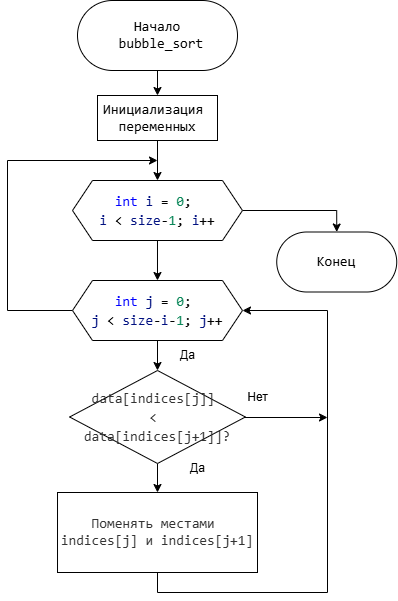

The diagram above was exported from draw.io. Its source (the exported page's mxGraphModel, read from the mxfile embedded in the PNG):
<mxGraphModel dx="906" dy="916" grid="1" gridSize="10" guides="1" tooltips="1" connect="1" arrows="1" fold="1" page="1" pageScale="1" pageWidth="827" pageHeight="1169" math="0" shadow="0">
  <root>
    <mxCell id="0" />
    <mxCell id="1" parent="0" />
    <mxCell id="K9Y7HRnzRNs4Nx-ViVWw-5" style="edgeStyle=orthogonalEdgeStyle;rounded=0;orthogonalLoop=1;jettySize=auto;html=1;" parent="1" source="K9Y7HRnzRNs4Nx-ViVWw-1" target="K9Y7HRnzRNs4Nx-ViVWw-2" edge="1">
      <mxGeometry relative="1" as="geometry" />
    </mxCell>
    <mxCell id="K9Y7HRnzRNs4Nx-ViVWw-1" value="&lt;font style=&quot;background-color: light-dark(#ffffff, var(--ge-dark-color, #121212));&quot;&gt;Начало&lt;/font&gt;&lt;div&gt;&lt;span&gt;&lt;font&gt;&amp;nbsp;&lt;/font&gt;&lt;/span&gt;&lt;span&gt;&lt;font style=&quot;color: rgb(0, 0, 0);&quot;&gt;&lt;span style=&quot;font-family: Consolas, &amp;quot;Courier New&amp;quot;, monospace; white-space: pre;&quot;&gt;bubble_sort&lt;/span&gt;&lt;/font&gt;&lt;/span&gt;&lt;/div&gt;" style="rounded=1;whiteSpace=wrap;html=1;arcSize=50;fontFamily=Consolas;fontSize=14;" parent="1" vertex="1">
      <mxGeometry x="180" y="60" width="160" height="70" as="geometry" />
    </mxCell>
    <mxCell id="K9Y7HRnzRNs4Nx-ViVWw-4" style="edgeStyle=orthogonalEdgeStyle;rounded=0;orthogonalLoop=1;jettySize=auto;html=1;" parent="1" source="K9Y7HRnzRNs4Nx-ViVWw-2" target="C2bJz8h2GTlbt8U_qp4u-1" edge="1">
      <mxGeometry relative="1" as="geometry">
        <mxPoint x="260.0999999999999" y="235.05016501650152" as="targetPoint" />
      </mxGeometry>
    </mxCell>
    <mxCell id="K9Y7HRnzRNs4Nx-ViVWw-2" value="&lt;div style=&quot;font-family: Consolas, &amp;quot;Courier New&amp;quot;, monospace; white-space: pre;&quot;&gt;Инициализация &lt;/div&gt;&lt;div style=&quot;font-family: Consolas, &amp;quot;Courier New&amp;quot;, monospace; white-space: pre;&quot;&gt;переменных&lt;/div&gt;" style="whiteSpace=wrap;html=1;fontSize=14;fontFamily=Consolas;rounded=1;arcSize=0;" parent="1" vertex="1">
      <mxGeometry x="200" y="155" width="120" height="45" as="geometry" />
    </mxCell>
    <mxCell id="K9Y7HRnzRNs4Nx-ViVWw-12" value="" style="edgeStyle=orthogonalEdgeStyle;rounded=0;orthogonalLoop=1;jettySize=auto;html=1;entryX=0.5;entryY=0;entryDx=0;entryDy=0;" parent="1" source="C2bJz8h2GTlbt8U_qp4u-1" target="K9Y7HRnzRNs4Nx-ViVWw-11" edge="1">
      <mxGeometry relative="1" as="geometry">
        <mxPoint x="344.99" y="269.5" as="sourcePoint" />
      </mxGeometry>
    </mxCell>
    <mxCell id="K9Y7HRnzRNs4Nx-ViVWw-11" value="Конец" style="whiteSpace=wrap;html=1;fontSize=14;fontFamily=Consolas;rounded=1;arcSize=50;" parent="1" vertex="1">
      <mxGeometry x="379.24" y="291.5" width="120" height="60" as="geometry" />
    </mxCell>
    <mxCell id="K9Y7HRnzRNs4Nx-ViVWw-20" value="" style="edgeStyle=orthogonalEdgeStyle;rounded=0;orthogonalLoop=1;jettySize=auto;html=1;" parent="1" source="C2bJz8h2GTlbt8U_qp4u-3" edge="1">
      <mxGeometry relative="1" as="geometry">
        <mxPoint x="260" y="220" as="targetPoint" />
        <mxPoint x="184.25" y="408" as="sourcePoint" />
        <Array as="points">
          <mxPoint x="110" y="370" />
          <mxPoint x="110" y="220" />
        </Array>
      </mxGeometry>
    </mxCell>
    <mxCell id="K9Y7HRnzRNs4Nx-ViVWw-24" style="edgeStyle=orthogonalEdgeStyle;rounded=0;orthogonalLoop=1;jettySize=auto;html=1;" parent="1" source="K9Y7HRnzRNs4Nx-ViVWw-21" target="K9Y7HRnzRNs4Nx-ViVWw-23" edge="1">
      <mxGeometry relative="1" as="geometry" />
    </mxCell>
    <mxCell id="K9Y7HRnzRNs4Nx-ViVWw-32" style="edgeStyle=orthogonalEdgeStyle;rounded=0;orthogonalLoop=1;jettySize=auto;html=1;" parent="1" source="K9Y7HRnzRNs4Nx-ViVWw-21" edge="1">
      <mxGeometry relative="1" as="geometry">
        <mxPoint x="430" y="477" as="targetPoint" />
        <Array as="points">
          <mxPoint x="280" y="477" />
          <mxPoint x="280" y="477" />
        </Array>
      </mxGeometry>
    </mxCell>
    <mxCell id="K9Y7HRnzRNs4Nx-ViVWw-21" value="&lt;div style=&quot;line-height: 19px; white-space: pre;&quot;&gt;&lt;div style=&quot;line-height: 19px;&quot;&gt;&lt;div style=&quot;line-height: 19px;&quot;&gt;&lt;div style=&quot;line-height: 19px;&quot;&gt;&lt;span style=&quot;color: rgb(51, 51, 51); white-space-collapse: collapse;&quot;&gt;&lt;font face=&quot;Consolas, Monaco, Andale Mono, Ubuntu Mono, monospace&quot;&gt;data[indices[j]]&amp;nbsp;&lt;/font&gt;&lt;/span&gt;&lt;/div&gt;&lt;div style=&quot;line-height: 19px;&quot;&gt;&lt;span style=&quot;color: rgb(51, 51, 51); white-space-collapse: collapse;&quot;&gt;&lt;font face=&quot;Consolas, Monaco, Andale Mono, Ubuntu Mono, monospace&quot;&gt;&amp;lt;&amp;nbsp;&lt;/font&gt;&lt;/span&gt;&lt;/div&gt;&lt;div style=&quot;line-height: 19px;&quot;&gt;&lt;span style=&quot;color: rgb(51, 51, 51); white-space-collapse: collapse;&quot;&gt;&lt;font face=&quot;Consolas, Monaco, Andale Mono, Ubuntu Mono, monospace&quot;&gt;data[indices[j+1]]?&lt;/font&gt;&lt;/span&gt;&lt;/div&gt;&lt;/div&gt;&lt;/div&gt;&lt;/div&gt;" style="rhombus;whiteSpace=wrap;html=1;rounded=1;strokeColor=default;align=center;verticalAlign=middle;arcSize=0;fontFamily=Consolas;fontSize=14;fontColor=default;fillColor=default;" parent="1" vertex="1">
      <mxGeometry x="172.13" y="430" width="175.75" height="93" as="geometry" />
    </mxCell>
    <mxCell id="K9Y7HRnzRNs4Nx-ViVWw-23" value="&lt;span style=&quot;color: rgb(51, 51, 51); text-wrap-mode: nowrap;&quot;&gt;&lt;font face=&quot;Consolas, Monaco, Andale Mono, Ubuntu Mono, monospace&quot;&gt;Поменять местами&amp;nbsp;&lt;/font&gt;&lt;/span&gt;&lt;div&gt;&lt;span style=&quot;color: rgb(51, 51, 51); text-wrap-mode: nowrap;&quot;&gt;&lt;font face=&quot;Consolas, Monaco, Andale Mono, Ubuntu Mono, monospace&quot;&gt;indices[j] и indices[j+1]&lt;/font&gt;&lt;/span&gt;&lt;/div&gt;" style="whiteSpace=wrap;html=1;fontSize=14;fontFamily=Consolas;rounded=1;arcSize=0;" parent="1" vertex="1">
      <mxGeometry x="160.01" y="552" width="199.99" height="80" as="geometry" />
    </mxCell>
    <mxCell id="K9Y7HRnzRNs4Nx-ViVWw-31" value="" style="edgeStyle=orthogonalEdgeStyle;rounded=0;orthogonalLoop=1;jettySize=auto;html=1;entryX=1;entryY=0.5;entryDx=0;entryDy=0;" parent="1" source="K9Y7HRnzRNs4Nx-ViVWw-23" target="C2bJz8h2GTlbt8U_qp4u-3" edge="1">
      <mxGeometry relative="1" as="geometry">
        <mxPoint x="430" y="430" as="targetPoint" />
        <mxPoint x="360" y="592" as="sourcePoint" />
        <Array as="points">
          <mxPoint x="260" y="652" />
          <mxPoint x="430" y="652" />
          <mxPoint x="430" y="370" />
        </Array>
      </mxGeometry>
    </mxCell>
    <mxCell id="K9Y7HRnzRNs4Nx-ViVWw-36" value="Да" style="text;html=1;align=center;verticalAlign=middle;resizable=0;points=[];autosize=1;strokeColor=none;fillColor=none;" parent="1" vertex="1">
      <mxGeometry x="270" y="400" width="40" height="30" as="geometry" />
    </mxCell>
    <mxCell id="K9Y7HRnzRNs4Nx-ViVWw-37" value="Нет" style="text;html=1;align=center;verticalAlign=middle;resizable=0;points=[];autosize=1;strokeColor=none;fillColor=none;" parent="1" vertex="1">
      <mxGeometry x="340" y="442" width="40" height="30" as="geometry" />
    </mxCell>
    <mxCell id="K9Y7HRnzRNs4Nx-ViVWw-38" value="Да" style="text;html=1;align=center;verticalAlign=middle;resizable=0;points=[];autosize=1;strokeColor=none;fillColor=none;" parent="1" vertex="1">
      <mxGeometry x="280" y="512.5" width="40" height="30" as="geometry" />
    </mxCell>
    <mxCell id="C2bJz8h2GTlbt8U_qp4u-2" style="edgeStyle=orthogonalEdgeStyle;rounded=0;orthogonalLoop=1;jettySize=auto;html=1;" edge="1" parent="1" source="C2bJz8h2GTlbt8U_qp4u-1" target="C2bJz8h2GTlbt8U_qp4u-3">
      <mxGeometry relative="1" as="geometry">
        <mxPoint x="260.0999999999999" y="370.0501650165015" as="targetPoint" />
      </mxGeometry>
    </mxCell>
    <mxCell id="C2bJz8h2GTlbt8U_qp4u-1" value="&lt;div style=&quot;background-color: rgb(255, 255, 255); font-family: Consolas, &amp;quot;Courier New&amp;quot;, monospace; font-size: 14px; line-height: 19px; white-space: pre;&quot;&gt;&lt;span style=&quot;color: rgb(0, 0, 255);&quot;&gt;int&lt;/span&gt; &lt;span style=&quot;color: rgb(0, 16, 128);&quot;&gt;i&lt;/span&gt; = &lt;span style=&quot;color: rgb(9, 134, 88);&quot;&gt;0&lt;/span&gt;; &lt;/div&gt;&lt;div style=&quot;background-color: rgb(255, 255, 255); font-family: Consolas, &amp;quot;Courier New&amp;quot;, monospace; font-size: 14px; line-height: 19px; white-space: pre;&quot;&gt;&lt;span style=&quot;color: rgb(0, 16, 128);&quot;&gt;i&lt;/span&gt; &amp;lt; &lt;span style=&quot;color: rgb(0, 16, 128);&quot;&gt;size&lt;/span&gt;-&lt;span style=&quot;color: rgb(9, 134, 88);&quot;&gt;1&lt;/span&gt;; &lt;span style=&quot;color: rgb(0, 16, 128);&quot;&gt;i&lt;/span&gt;++&lt;/div&gt;" style="shape=hexagon;perimeter=hexagonPerimeter2;whiteSpace=wrap;html=1;fixedSize=1;" vertex="1" parent="1">
      <mxGeometry x="175" y="240" width="169.99" height="60" as="geometry" />
    </mxCell>
    <mxCell id="C2bJz8h2GTlbt8U_qp4u-4" style="edgeStyle=orthogonalEdgeStyle;rounded=0;orthogonalLoop=1;jettySize=auto;html=1;" edge="1" parent="1" source="C2bJz8h2GTlbt8U_qp4u-3" target="K9Y7HRnzRNs4Nx-ViVWw-21">
      <mxGeometry relative="1" as="geometry" />
    </mxCell>
    <mxCell id="C2bJz8h2GTlbt8U_qp4u-3" value="&lt;div style=&quot;background-color: rgb(255, 255, 255); font-family: Consolas, &amp;quot;Courier New&amp;quot;, monospace; font-size: 14px; line-height: 19px; white-space: pre;&quot;&gt;&lt;div style=&quot;line-height: 19px;&quot;&gt;&lt;span style=&quot;color: #0000ff;&quot;&gt;int&lt;/span&gt; &lt;span style=&quot;color: #001080;&quot;&gt;j&lt;/span&gt; = &lt;span style=&quot;color: #098658;&quot;&gt;0&lt;/span&gt;; &lt;/div&gt;&lt;div style=&quot;line-height: 19px;&quot;&gt;&lt;span style=&quot;color: #001080;&quot;&gt;j&lt;/span&gt; &amp;lt; &lt;span style=&quot;color: #001080;&quot;&gt;size&lt;/span&gt;-&lt;span style=&quot;color: #001080;&quot;&gt;i&lt;/span&gt;-&lt;span style=&quot;color: #098658;&quot;&gt;1&lt;/span&gt;; &lt;span style=&quot;color: #001080;&quot;&gt;j&lt;/span&gt;++&lt;/div&gt;&lt;/div&gt;" style="shape=hexagon;perimeter=hexagonPerimeter2;whiteSpace=wrap;html=1;fixedSize=1;" vertex="1" parent="1">
      <mxGeometry x="175" y="340" width="169.99" height="60" as="geometry" />
    </mxCell>
  </root>
</mxGraphModel>